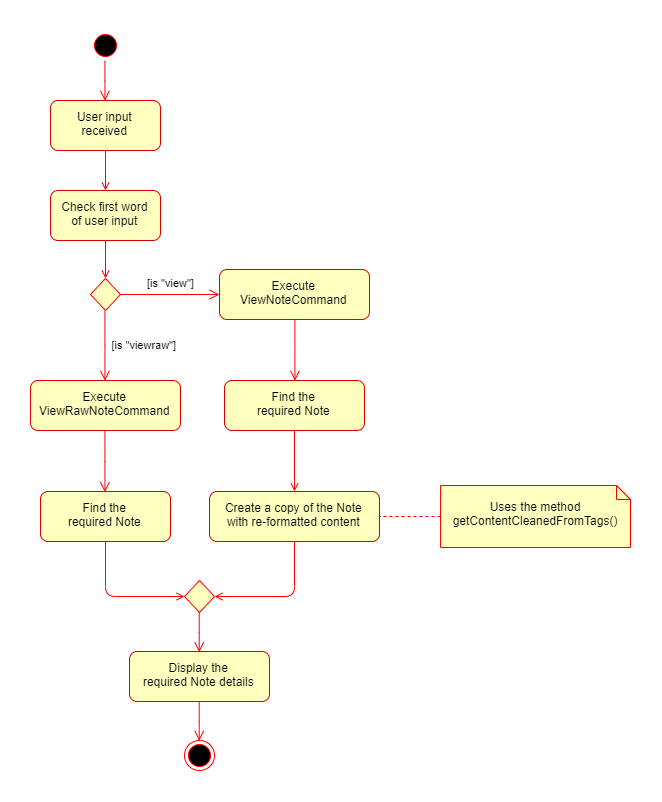

The diagram above was exported from draw.io. Its source (the exported page's mxGraphModel, read from the mxfile embedded in the PNG):
<mxGraphModel dx="1097" dy="534" grid="1" gridSize="10" guides="1" tooltips="1" connect="1" arrows="1" fold="1" page="1" pageScale="1" pageWidth="1169" pageHeight="826" background="#ffffff" math="0" shadow="0">
  <root>
    <mxCell id="0" />
    <mxCell id="1" parent="0" />
    <mxCell id="13" value="" style="ellipse;shape=startState;fillColor=#000000;strokeColor=#ff0000;" parent="1" vertex="1">
      <mxGeometry x="110" y="60" width="30" height="30" as="geometry" />
    </mxCell>
    <mxCell id="14" value="" style="edgeStyle=elbowEdgeStyle;elbow=horizontal;verticalAlign=bottom;endArrow=open;endSize=8;strokeColor=#FF0000;endFill=1;rounded=0;exitX=0.5;exitY=1;exitDx=0;exitDy=0;entryX=0.5;entryY=0;entryDx=0;entryDy=0;" parent="1" source="13" target="15" edge="1">
      <mxGeometry x="90" y="40" as="geometry">
        <mxPoint x="195.5" y="102" as="targetPoint" />
      </mxGeometry>
    </mxCell>
    <mxCell id="15" value="User input&#10;received" style="fillColor=#FFFFC0;strokeColor=#D60000;rounded=1;" parent="1" vertex="1">
      <mxGeometry x="70" y="130" width="110" height="50" as="geometry" />
    </mxCell>
    <mxCell id="17" value="" style="endArrow=open;strokeColor=#FF0000;endFill=1;rounded=0;entryX=0.5;entryY=0;entryDx=0;entryDy=0;" parent="1" source="15" target="AU48gh3355ErTKJ57i5a-50" edge="1">
      <mxGeometry relative="1" as="geometry">
        <mxPoint x="125" y="308" as="targetPoint" />
      </mxGeometry>
    </mxCell>
    <mxCell id="21" value="" style="rhombus;fillColor=#ffffc0;strokeColor=#ff0000;" parent="1" vertex="1">
      <mxGeometry x="110" y="308" width="30" height="32" as="geometry" />
    </mxCell>
    <mxCell id="23" value="[is &quot;view&quot;]" style="edgeStyle=elbowEdgeStyle;elbow=horizontal;align=left;verticalAlign=top;endArrow=open;endSize=8;strokeColor=#FF0000;endFill=1;rounded=0" parent="1" source="21" target="30" edge="1">
      <mxGeometry y="35" relative="1" as="geometry">
        <mxPoint x="240" y="393" as="targetPoint" />
        <mxPoint x="-25" y="11" as="offset" />
      </mxGeometry>
    </mxCell>
    <mxCell id="30" value="Execute&#10;ViewNoteCommand" style="fillColor=#FFFFC0;strokeColor=#D60000;rounded=1;" parent="1" vertex="1">
      <mxGeometry x="239" y="299" width="150" height="50" as="geometry" />
    </mxCell>
    <mxCell id="38" value="" style="ellipse;shape=endState;fillColor=#000000;strokeColor=#ff0000" parent="1" vertex="1">
      <mxGeometry x="204" y="770" width="30" height="30" as="geometry" />
    </mxCell>
    <mxCell id="AU48gh3355ErTKJ57i5a-48" value="[is &quot;viewraw&quot;]" style="edgeStyle=elbowEdgeStyle;elbow=horizontal;align=left;verticalAlign=top;endArrow=open;endSize=8;strokeColor=#FF0000;endFill=1;rounded=0;exitX=0.5;exitY=1;exitDx=0;exitDy=0;entryX=0.5;entryY=0;entryDx=0;entryDy=0;" parent="1" source="21" target="AU48gh3355ErTKJ57i5a-55" edge="1">
      <mxGeometry x="-0.3972" y="5" relative="1" as="geometry">
        <mxPoint x="125" y="410" as="targetPoint" />
        <mxPoint x="125" y="370" as="sourcePoint" />
        <mxPoint as="offset" />
      </mxGeometry>
    </mxCell>
    <mxCell id="AU48gh3355ErTKJ57i5a-50" value="Check first word&#10;of user input" style="fillColor=#FFFFC0;strokeColor=#D60000;rounded=1;" parent="1" vertex="1">
      <mxGeometry x="70" y="220" width="110" height="50" as="geometry" />
    </mxCell>
    <mxCell id="AU48gh3355ErTKJ57i5a-53" value="" style="endArrow=open;strokeColor=#FF0000;endFill=1;rounded=0;entryX=0.5;entryY=0;entryDx=0;entryDy=0;exitX=0.5;exitY=1;exitDx=0;exitDy=0;" parent="1" source="AU48gh3355ErTKJ57i5a-50" target="21" edge="1">
      <mxGeometry relative="1" as="geometry">
        <mxPoint x="135" y="190" as="sourcePoint" />
        <mxPoint x="135" y="230" as="targetPoint" />
      </mxGeometry>
    </mxCell>
    <mxCell id="AU48gh3355ErTKJ57i5a-55" value="Execute&#10;ViewRawNoteCommand" style="fillColor=#FFFFC0;strokeColor=#D60000;rounded=1;" parent="1" vertex="1">
      <mxGeometry x="50" y="410" width="150" height="50" as="geometry" />
    </mxCell>
    <mxCell id="AU48gh3355ErTKJ57i5a-56" value="" style="edgeStyle=elbowEdgeStyle;elbow=horizontal;align=left;verticalAlign=top;endArrow=open;endSize=8;strokeColor=#FF0000;endFill=1;rounded=0;exitX=0.5;exitY=1;exitDx=0;exitDy=0;entryX=0.5;entryY=0;entryDx=0;entryDy=0;" parent="1" source="AU48gh3355ErTKJ57i5a-55" target="AU48gh3355ErTKJ57i5a-57" edge="1">
      <mxGeometry x="-0.3972" y="5" relative="1" as="geometry">
        <mxPoint x="125" y="540" as="targetPoint" />
        <mxPoint x="125" y="470" as="sourcePoint" />
        <mxPoint as="offset" />
      </mxGeometry>
    </mxCell>
    <mxCell id="AU48gh3355ErTKJ57i5a-57" value="Find the &#10;required Note" style="fillColor=#FFFFC0;strokeColor=#D60000;rounded=1;" parent="1" vertex="1">
      <mxGeometry x="60" y="521" width="130" height="50" as="geometry" />
    </mxCell>
    <mxCell id="AU48gh3355ErTKJ57i5a-58" value="" style="edgeStyle=elbowEdgeStyle;elbow=horizontal;align=left;verticalAlign=top;endArrow=open;endSize=8;strokeColor=#FF0000;endFill=1;rounded=0;exitX=0.5;exitY=1;exitDx=0;exitDy=0;entryX=0.5;entryY=0;entryDx=0;entryDy=0;" parent="1" source="30" target="AU48gh3355ErTKJ57i5a-59" edge="1">
      <mxGeometry x="-0.3972" y="5" relative="1" as="geometry">
        <mxPoint x="307.5" y="419" as="targetPoint" />
        <mxPoint x="307.5" y="349" as="sourcePoint" />
        <mxPoint as="offset" />
        <Array as="points" />
      </mxGeometry>
    </mxCell>
    <mxCell id="AU48gh3355ErTKJ57i5a-59" value="Find the&#10;required Note" style="fillColor=#FFFFC0;strokeColor=#D60000;rounded=1;" parent="1" vertex="1">
      <mxGeometry x="244" y="410" width="140" height="50" as="geometry" />
    </mxCell>
    <mxCell id="AU48gh3355ErTKJ57i5a-60" value="" style="rhombus;fillColor=#ffffc0;strokeColor=#ff0000;" parent="1" vertex="1">
      <mxGeometry x="204" y="610" width="30" height="32" as="geometry" />
    </mxCell>
    <mxCell id="AU48gh3355ErTKJ57i5a-61" value="" style="edgeStyle=elbowEdgeStyle;elbow=horizontal;align=left;verticalAlign=top;endArrow=open;endSize=8;strokeColor=#FF0000;endFill=1;rounded=0;exitX=0.5;exitY=1;exitDx=0;exitDy=0;entryX=0.5;entryY=0;entryDx=0;entryDy=0;" parent="1" source="AU48gh3355ErTKJ57i5a-60" target="AU48gh3355ErTKJ57i5a-69" edge="1">
      <mxGeometry x="-0.3972" y="5" relative="1" as="geometry">
        <mxPoint x="307.5" y="640" as="targetPoint" />
        <mxPoint x="307.5" y="600" as="sourcePoint" />
        <mxPoint as="offset" />
      </mxGeometry>
    </mxCell>
    <mxCell id="AU48gh3355ErTKJ57i5a-62" value="" style="endArrow=open;strokeColor=#FF0000;endFill=1;rounded=0;entryX=0.5;entryY=0;entryDx=0;entryDy=0;exitX=0.5;exitY=1;exitDx=0;exitDy=0;" parent="1" source="AU48gh3355ErTKJ57i5a-59" target="AU48gh3355ErTKJ57i5a-66" edge="1">
      <mxGeometry relative="1" as="geometry">
        <mxPoint x="307.5" y="500" as="sourcePoint" />
        <mxPoint x="317.5" y="460" as="targetPoint" />
      </mxGeometry>
    </mxCell>
    <mxCell id="AU48gh3355ErTKJ57i5a-63" value="" style="endArrow=open;strokeColor=#FF0000;endFill=1;rounded=1;entryX=0;entryY=0.5;entryDx=0;entryDy=0;exitX=0.5;exitY=1;exitDx=0;exitDy=0;fillColor=#f8cecc;" parent="1" source="AU48gh3355ErTKJ57i5a-57" target="AU48gh3355ErTKJ57i5a-60" edge="1">
      <mxGeometry relative="1" as="geometry">
        <mxPoint x="317.5" y="510" as="sourcePoint" />
        <mxPoint x="280" y="548" as="targetPoint" />
        <Array as="points">
          <mxPoint x="125" y="626" />
        </Array>
      </mxGeometry>
    </mxCell>
    <mxCell id="AU48gh3355ErTKJ57i5a-66" value="Create a copy of the Note&#10;with re-formatted content" style="fillColor=#FFFFC0;strokeColor=#D60000;rounded=1;" parent="1" vertex="1">
      <mxGeometry x="229" y="521" width="170" height="50" as="geometry" />
    </mxCell>
    <mxCell id="AU48gh3355ErTKJ57i5a-67" value="" style="endArrow=open;strokeColor=#FF0000;endFill=1;rounded=1;entryX=1;entryY=0.5;entryDx=0;entryDy=0;exitX=0.5;exitY=1;exitDx=0;exitDy=0;fillColor=#f8cecc;" parent="1" source="AU48gh3355ErTKJ57i5a-66" target="AU48gh3355ErTKJ57i5a-60" edge="1">
      <mxGeometry relative="1" as="geometry">
        <mxPoint x="314.039603960396" y="602" as="sourcePoint" />
        <mxPoint x="378" y="678" as="targetPoint" />
        <Array as="points">
          <mxPoint x="314" y="626" />
        </Array>
      </mxGeometry>
    </mxCell>
    <mxCell id="AU48gh3355ErTKJ57i5a-69" value="Display the&#10;required Note details" style="fillColor=#FFFFC0;strokeColor=#D60000;rounded=1;" parent="1" vertex="1">
      <mxGeometry x="149" y="681" width="140" height="50" as="geometry" />
    </mxCell>
    <mxCell id="AU48gh3355ErTKJ57i5a-71" value="" style="edgeStyle=elbowEdgeStyle;elbow=horizontal;align=left;verticalAlign=top;endArrow=open;endSize=8;strokeColor=#FF0000;endFill=1;rounded=0;exitX=0.5;exitY=1;exitDx=0;exitDy=0;entryX=0.5;entryY=0;entryDx=0;entryDy=0;" parent="1" source="AU48gh3355ErTKJ57i5a-69" target="38" edge="1">
      <mxGeometry x="-0.3972" y="5" relative="1" as="geometry">
        <mxPoint x="229" y="690" as="targetPoint" />
        <mxPoint x="229" y="652" as="sourcePoint" />
        <mxPoint as="offset" />
      </mxGeometry>
    </mxCell>
    <mxCell id="y_-zBsmoXwrmdF5QNNZc-38" value="&lt;br&gt;Uses the method&lt;br&gt;getContentCleanedFromTags()" style="shape=note;whiteSpace=wrap;html=1;size=14;verticalAlign=top;align=center;spacingTop=-6;fillColor=#FFFFC0;strokeColor=#FF0000;" vertex="1" parent="1">
      <mxGeometry x="460" y="515" width="190" height="62" as="geometry" />
    </mxCell>
    <mxCell id="y_-zBsmoXwrmdF5QNNZc-39" value="" style="endArrow=none;dashed=1;endFill=0;endSize=12;html=1;exitX=0;exitY=0.5;exitDx=0;exitDy=0;exitPerimeter=0;entryX=1;entryY=0.5;entryDx=0;entryDy=0;fontColor=#FF0000;strokeColor=#FF0000;" edge="1" parent="1" source="y_-zBsmoXwrmdF5QNNZc-38" target="AU48gh3355ErTKJ57i5a-66">
      <mxGeometry width="160" relative="1" as="geometry">
        <mxPoint x="450" y="590" as="sourcePoint" />
        <mxPoint x="384" y="435" as="targetPoint" />
      </mxGeometry>
    </mxCell>
  </root>
</mxGraphModel>